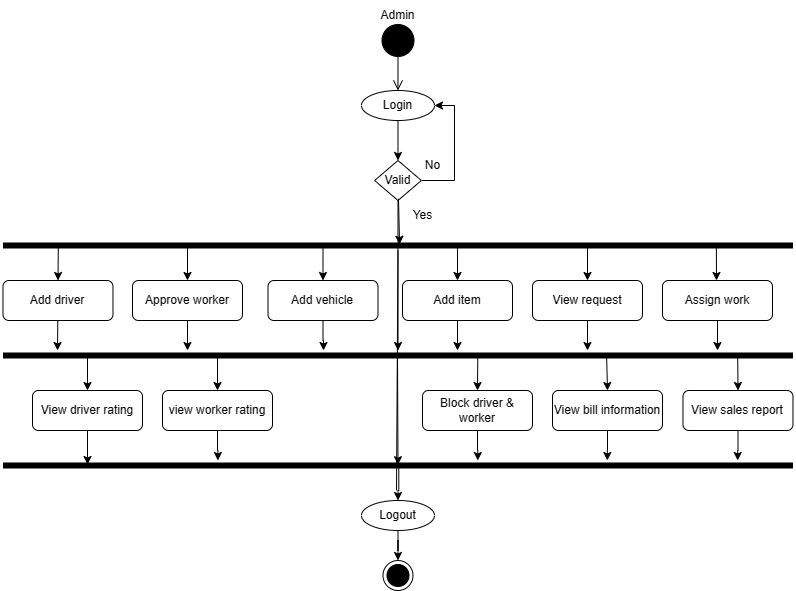

The diagram above was exported from draw.io. Its source (the exported page's mxGraphModel, read from the mxfile embedded in the PNG):
<mxGraphModel dx="992" dy="579" grid="1" gridSize="10" guides="1" tooltips="1" connect="1" arrows="1" fold="1" page="1" pageScale="1" pageWidth="850" pageHeight="1100" math="0" shadow="0">
  <root>
    <mxCell id="0" />
    <mxCell id="1" parent="0" />
    <mxCell id="n-ZacWmp71vY7AzZDaac-1" value="" style="ellipse;html=1;shape=startState;fillColor=#000000;strokeColor=#000000;" parent="1" vertex="1">
      <mxGeometry x="405.49" y="30" width="40" height="40" as="geometry" />
    </mxCell>
    <mxCell id="n-ZacWmp71vY7AzZDaac-2" value="" style="edgeStyle=orthogonalEdgeStyle;html=1;verticalAlign=bottom;endArrow=open;endSize=8;strokeColor=#000000;rounded=0;entryX=0.5;entryY=0;entryDx=0;entryDy=0;" parent="1" target="n-ZacWmp71vY7AzZDaac-3" edge="1">
      <mxGeometry relative="1" as="geometry">
        <mxPoint x="425" y="70" as="targetPoint" />
        <mxPoint x="425" y="50" as="sourcePoint" />
        <Array as="points">
          <mxPoint x="430" y="50" />
          <mxPoint x="426" y="50" />
        </Array>
      </mxGeometry>
    </mxCell>
    <mxCell id="n-ZacWmp71vY7AzZDaac-5" value="" style="edgeStyle=orthogonalEdgeStyle;rounded=0;orthogonalLoop=1;jettySize=auto;html=1;" parent="1" source="n-ZacWmp71vY7AzZDaac-3" target="n-ZacWmp71vY7AzZDaac-4" edge="1">
      <mxGeometry relative="1" as="geometry" />
    </mxCell>
    <mxCell id="n-ZacWmp71vY7AzZDaac-3" value="Login" style="ellipse;whiteSpace=wrap;html=1;" parent="1" vertex="1">
      <mxGeometry x="388.99" y="100" width="73" height="30" as="geometry" />
    </mxCell>
    <mxCell id="n-ZacWmp71vY7AzZDaac-45" style="edgeStyle=orthogonalEdgeStyle;rounded=0;orthogonalLoop=1;jettySize=auto;html=1;strokeColor=#000000;" parent="1" source="n-ZacWmp71vY7AzZDaac-4" target="n-ZacWmp71vY7AzZDaac-47" edge="1">
      <mxGeometry relative="1" as="geometry" />
    </mxCell>
    <mxCell id="n-ZacWmp71vY7AzZDaac-89" style="edgeStyle=orthogonalEdgeStyle;rounded=0;orthogonalLoop=1;jettySize=auto;html=1;entryX=1;entryY=0.5;entryDx=0;entryDy=0;strokeColor=#000000;" parent="1" source="n-ZacWmp71vY7AzZDaac-4" target="n-ZacWmp71vY7AzZDaac-3" edge="1">
      <mxGeometry relative="1" as="geometry">
        <Array as="points">
          <mxPoint x="482" y="190" />
          <mxPoint x="482" y="115" />
        </Array>
      </mxGeometry>
    </mxCell>
    <mxCell id="n-ZacWmp71vY7AzZDaac-4" value="Valid" style="rhombus;whiteSpace=wrap;html=1;" parent="1" vertex="1">
      <mxGeometry x="402.12" y="170" width="46.75" height="40" as="geometry" />
    </mxCell>
    <mxCell id="n-ZacWmp71vY7AzZDaac-53" value="" style="edgeStyle=orthogonalEdgeStyle;rounded=0;orthogonalLoop=1;jettySize=auto;html=1;strokeColor=#000000;exitX=0.903;exitY=0.6;exitDx=0;exitDy=0;exitPerimeter=0;" parent="1" source="n-ZacWmp71vY7AzZDaac-29" edge="1">
      <mxGeometry relative="1" as="geometry">
        <mxPoint x="744" y="290" as="targetPoint" />
      </mxGeometry>
    </mxCell>
    <mxCell id="n-ZacWmp71vY7AzZDaac-10" value="Add driver" style="rounded=1;whiteSpace=wrap;html=1;" parent="1" vertex="1">
      <mxGeometry x="30.490000000000002" y="290" width="110" height="40" as="geometry" />
    </mxCell>
    <mxCell id="n-ZacWmp71vY7AzZDaac-75" value="" style="edgeStyle=orthogonalEdgeStyle;rounded=0;orthogonalLoop=1;jettySize=auto;html=1;strokeColor=#000000;" parent="1" source="n-ZacWmp71vY7AzZDaac-11" edge="1">
      <mxGeometry relative="1" as="geometry">
        <mxPoint x="215" y="360" as="targetPoint" />
      </mxGeometry>
    </mxCell>
    <mxCell id="n-ZacWmp71vY7AzZDaac-11" value="Approve worker" style="rounded=1;whiteSpace=wrap;html=1;" parent="1" vertex="1">
      <mxGeometry x="160" y="290" width="110" height="40" as="geometry" />
    </mxCell>
    <mxCell id="n-ZacWmp71vY7AzZDaac-76" value="" style="edgeStyle=orthogonalEdgeStyle;rounded=0;orthogonalLoop=1;jettySize=auto;html=1;strokeColor=#000000;" parent="1" source="n-ZacWmp71vY7AzZDaac-13" edge="1">
      <mxGeometry relative="1" as="geometry">
        <mxPoint x="351" y="360" as="targetPoint" />
      </mxGeometry>
    </mxCell>
    <mxCell id="n-ZacWmp71vY7AzZDaac-13" value="Add vehicle" style="rounded=1;whiteSpace=wrap;html=1;" parent="1" vertex="1">
      <mxGeometry x="295.49" y="290" width="110" height="40" as="geometry" />
    </mxCell>
    <mxCell id="n-ZacWmp71vY7AzZDaac-78" value="" style="edgeStyle=orthogonalEdgeStyle;rounded=0;orthogonalLoop=1;jettySize=auto;html=1;strokeColor=#000000;" parent="1" source="n-ZacWmp71vY7AzZDaac-20" edge="1">
      <mxGeometry relative="1" as="geometry">
        <mxPoint x="485" y="360" as="targetPoint" />
      </mxGeometry>
    </mxCell>
    <mxCell id="n-ZacWmp71vY7AzZDaac-20" value="Add item" style="rounded=1;whiteSpace=wrap;html=1;" parent="1" vertex="1">
      <mxGeometry x="430" y="290" width="110" height="40" as="geometry" />
    </mxCell>
    <mxCell id="n-ZacWmp71vY7AzZDaac-79" value="" style="edgeStyle=orthogonalEdgeStyle;rounded=0;orthogonalLoop=1;jettySize=auto;html=1;strokeColor=#000000;" parent="1" source="n-ZacWmp71vY7AzZDaac-21" edge="1">
      <mxGeometry relative="1" as="geometry">
        <mxPoint x="615" y="360" as="targetPoint" />
      </mxGeometry>
    </mxCell>
    <mxCell id="n-ZacWmp71vY7AzZDaac-21" value="View request" style="rounded=1;whiteSpace=wrap;html=1;" parent="1" vertex="1">
      <mxGeometry x="560" y="290" width="110" height="40" as="geometry" />
    </mxCell>
    <mxCell id="n-ZacWmp71vY7AzZDaac-58" value="" style="edgeStyle=orthogonalEdgeStyle;rounded=0;orthogonalLoop=1;jettySize=auto;html=1;strokeColor=#000000;exitX=0.75;exitY=0.5;exitDx=0;exitDy=0;exitPerimeter=0;entryX=0.5;entryY=0;entryDx=0;entryDy=0;" parent="1" source="n-ZacWmp71vY7AzZDaac-29" target="n-ZacWmp71vY7AzZDaac-21" edge="1">
      <mxGeometry relative="1" as="geometry">
        <mxPoint x="623" y="290" as="targetPoint" />
      </mxGeometry>
    </mxCell>
    <mxCell id="n-ZacWmp71vY7AzZDaac-80" value="" style="edgeStyle=orthogonalEdgeStyle;rounded=0;orthogonalLoop=1;jettySize=auto;html=1;strokeColor=#000000;" parent="1" source="n-ZacWmp71vY7AzZDaac-22" edge="1">
      <mxGeometry relative="1" as="geometry">
        <mxPoint x="745" y="360" as="targetPoint" />
      </mxGeometry>
    </mxCell>
    <mxCell id="n-ZacWmp71vY7AzZDaac-22" value="Assign work" style="rounded=1;whiteSpace=wrap;html=1;" parent="1" vertex="1">
      <mxGeometry x="690" y="290" width="110" height="40" as="geometry" />
    </mxCell>
    <mxCell id="n-ZacWmp71vY7AzZDaac-65" style="edgeStyle=orthogonalEdgeStyle;rounded=0;orthogonalLoop=1;jettySize=auto;html=1;entryX=0.107;entryY=0.4;entryDx=0;entryDy=0;entryPerimeter=0;strokeColor=#000000;" parent="1" source="n-ZacWmp71vY7AzZDaac-23" target="n-ZacWmp71vY7AzZDaac-48" edge="1">
      <mxGeometry relative="1" as="geometry" />
    </mxCell>
    <mxCell id="n-ZacWmp71vY7AzZDaac-23" value="View driver rating" style="rounded=1;whiteSpace=wrap;html=1;" parent="1" vertex="1">
      <mxGeometry x="60" y="400" width="110" height="40" as="geometry" />
    </mxCell>
    <mxCell id="n-ZacWmp71vY7AzZDaac-66" style="edgeStyle=orthogonalEdgeStyle;rounded=0;orthogonalLoop=1;jettySize=auto;html=1;entryX=0.272;entryY=0;entryDx=0;entryDy=0;entryPerimeter=0;strokeColor=#000000;" parent="1" source="n-ZacWmp71vY7AzZDaac-24" target="n-ZacWmp71vY7AzZDaac-48" edge="1">
      <mxGeometry relative="1" as="geometry" />
    </mxCell>
    <mxCell id="n-ZacWmp71vY7AzZDaac-24" value="view worker rating" style="rounded=1;whiteSpace=wrap;html=1;" parent="1" vertex="1">
      <mxGeometry x="190" y="400" width="110" height="40" as="geometry" />
    </mxCell>
    <mxCell id="n-ZacWmp71vY7AzZDaac-68" style="edgeStyle=orthogonalEdgeStyle;rounded=0;orthogonalLoop=1;jettySize=auto;html=1;entryX=0.601;entryY=0;entryDx=0;entryDy=0;entryPerimeter=0;strokeColor=#000000;" parent="1" source="n-ZacWmp71vY7AzZDaac-26" target="n-ZacWmp71vY7AzZDaac-48" edge="1">
      <mxGeometry relative="1" as="geometry" />
    </mxCell>
    <mxCell id="n-ZacWmp71vY7AzZDaac-26" value="Block driver &amp;amp; worker" style="rounded=1;whiteSpace=wrap;html=1;" parent="1" vertex="1">
      <mxGeometry x="450" y="400" width="110" height="40" as="geometry" />
    </mxCell>
    <mxCell id="n-ZacWmp71vY7AzZDaac-70" style="edgeStyle=orthogonalEdgeStyle;rounded=0;orthogonalLoop=1;jettySize=auto;html=1;entryX=0.765;entryY=0;entryDx=0;entryDy=0;entryPerimeter=0;strokeColor=#000000;" parent="1" source="n-ZacWmp71vY7AzZDaac-27" target="n-ZacWmp71vY7AzZDaac-48" edge="1">
      <mxGeometry relative="1" as="geometry" />
    </mxCell>
    <mxCell id="n-ZacWmp71vY7AzZDaac-27" value="View bill information" style="rounded=1;whiteSpace=wrap;html=1;" parent="1" vertex="1">
      <mxGeometry x="580" y="400" width="110" height="40" as="geometry" />
    </mxCell>
    <mxCell id="n-ZacWmp71vY7AzZDaac-71" style="edgeStyle=orthogonalEdgeStyle;rounded=0;orthogonalLoop=1;jettySize=auto;html=1;entryX=0.93;entryY=0;entryDx=0;entryDy=0;entryPerimeter=0;strokeColor=#000000;" parent="1" source="n-ZacWmp71vY7AzZDaac-28" target="n-ZacWmp71vY7AzZDaac-48" edge="1">
      <mxGeometry relative="1" as="geometry" />
    </mxCell>
    <mxCell id="n-ZacWmp71vY7AzZDaac-28" value="View sales report" style="rounded=1;whiteSpace=wrap;html=1;" parent="1" vertex="1">
      <mxGeometry x="710.49" y="400" width="110" height="40" as="geometry" />
    </mxCell>
    <mxCell id="n-ZacWmp71vY7AzZDaac-59" value="" style="edgeStyle=orthogonalEdgeStyle;rounded=0;orthogonalLoop=1;jettySize=auto;html=1;strokeColor=#000000;entryX=0.5;entryY=0;entryDx=0;entryDy=0;exitX=0.41;exitY=0.7;exitDx=0;exitDy=0;exitPerimeter=0;" parent="1" source="n-ZacWmp71vY7AzZDaac-29" target="n-ZacWmp71vY7AzZDaac-13" edge="1">
      <mxGeometry relative="1" as="geometry">
        <mxPoint x="370" y="270" as="sourcePoint" />
        <mxPoint x="358" y="290" as="targetPoint" />
        <Array as="points">
          <mxPoint x="350" y="257" />
        </Array>
      </mxGeometry>
    </mxCell>
    <mxCell id="n-ZacWmp71vY7AzZDaac-60" value="" style="edgeStyle=orthogonalEdgeStyle;rounded=0;orthogonalLoop=1;jettySize=auto;html=1;strokeColor=#000000;entryX=0.5;entryY=0;entryDx=0;entryDy=0;exitX=0.579;exitY=0.3;exitDx=0;exitDy=0;exitPerimeter=0;" parent="1" source="n-ZacWmp71vY7AzZDaac-29" target="n-ZacWmp71vY7AzZDaac-20" edge="1">
      <mxGeometry relative="1" as="geometry">
        <mxPoint x="480" y="250" as="sourcePoint" />
      </mxGeometry>
    </mxCell>
    <mxCell id="n-ZacWmp71vY7AzZDaac-29" value="" style="shape=line;html=1;strokeWidth=6;strokeColor=#000000;" parent="1" vertex="1">
      <mxGeometry x="30.49" y="250" width="790" height="10" as="geometry" />
    </mxCell>
    <mxCell id="n-ZacWmp71vY7AzZDaac-37" value="Admin" style="text;html=1;align=center;verticalAlign=middle;resizable=0;points=[];autosize=1;strokeColor=none;fillColor=none;" parent="1" vertex="1">
      <mxGeometry x="395" y="10" width="60" height="30" as="geometry" />
    </mxCell>
    <mxCell id="n-ZacWmp71vY7AzZDaac-47" value="" style="shape=line;html=1;strokeWidth=6;strokeColor=#000000;" parent="1" vertex="1">
      <mxGeometry x="30.489999999999995" y="360" width="790" height="10" as="geometry" />
    </mxCell>
    <mxCell id="n-ZacWmp71vY7AzZDaac-62" value="" style="edgeStyle=orthogonalEdgeStyle;rounded=0;orthogonalLoop=1;jettySize=auto;html=1;strokeColor=#000000;exitX=0.501;exitY=0.6;exitDx=0;exitDy=0;exitPerimeter=0;" parent="1" source="n-ZacWmp71vY7AzZDaac-48" target="n-ZacWmp71vY7AzZDaac-61" edge="1">
      <mxGeometry relative="1" as="geometry">
        <mxPoint x="426" y="470" as="sourcePoint" />
      </mxGeometry>
    </mxCell>
    <mxCell id="n-ZacWmp71vY7AzZDaac-48" value="" style="shape=line;html=1;strokeWidth=6;strokeColor=#000000;" parent="1" vertex="1">
      <mxGeometry x="30.49000000000001" y="470" width="790" height="10" as="geometry" />
    </mxCell>
    <mxCell id="n-ZacWmp71vY7AzZDaac-50" value="" style="endArrow=classic;html=1;rounded=0;strokeColor=#000000;entryX=0.5;entryY=0;entryDx=0;entryDy=0;exitX=0.07;exitY=0.7;exitDx=0;exitDy=0;exitPerimeter=0;" parent="1" source="n-ZacWmp71vY7AzZDaac-29" target="n-ZacWmp71vY7AzZDaac-10" edge="1">
      <mxGeometry width="50" height="50" relative="1" as="geometry">
        <mxPoint x="85" y="250" as="sourcePoint" />
        <mxPoint x="80" y="290" as="targetPoint" />
      </mxGeometry>
    </mxCell>
    <mxCell id="n-ZacWmp71vY7AzZDaac-52" value="" style="endArrow=classic;html=1;rounded=0;strokeColor=#000000;entryX=0.5;entryY=0;entryDx=0;entryDy=0;" parent="1" target="n-ZacWmp71vY7AzZDaac-11" edge="1">
      <mxGeometry width="50" height="50" relative="1" as="geometry">
        <mxPoint x="215" y="255" as="sourcePoint" />
        <mxPoint x="260" y="260" as="targetPoint" />
      </mxGeometry>
    </mxCell>
    <mxCell id="n-ZacWmp71vY7AzZDaac-64" value="" style="edgeStyle=orthogonalEdgeStyle;rounded=0;orthogonalLoop=1;jettySize=auto;html=1;strokeColor=#000000;" parent="1" source="n-ZacWmp71vY7AzZDaac-61" target="n-ZacWmp71vY7AzZDaac-63" edge="1">
      <mxGeometry relative="1" as="geometry" />
    </mxCell>
    <mxCell id="n-ZacWmp71vY7AzZDaac-61" value="Logout" style="ellipse;whiteSpace=wrap;html=1;" parent="1" vertex="1">
      <mxGeometry x="388.99" y="510" width="73" height="30" as="geometry" />
    </mxCell>
    <mxCell id="n-ZacWmp71vY7AzZDaac-63" value="" style="ellipse;html=1;shape=endState;fillColor=#000000;strokeColor=#000000;" parent="1" vertex="1">
      <mxGeometry x="410.49" y="570" width="30" height="30" as="geometry" />
    </mxCell>
    <mxCell id="n-ZacWmp71vY7AzZDaac-73" value="" style="endArrow=classic;html=1;rounded=0;strokeColor=#000000;" parent="1" source="n-ZacWmp71vY7AzZDaac-10" edge="1">
      <mxGeometry width="50" height="50" relative="1" as="geometry">
        <mxPoint x="85.49000000000001" y="380" as="sourcePoint" />
        <mxPoint x="85" y="360" as="targetPoint" />
      </mxGeometry>
    </mxCell>
    <mxCell id="n-ZacWmp71vY7AzZDaac-81" value="" style="endArrow=classic;html=1;rounded=0;strokeColor=#000000;entryX=0.5;entryY=0;entryDx=0;entryDy=0;" parent="1" target="n-ZacWmp71vY7AzZDaac-23" edge="1">
      <mxGeometry width="50" height="50" relative="1" as="geometry">
        <mxPoint x="115" y="365" as="sourcePoint" />
        <mxPoint x="160" y="370" as="targetPoint" />
      </mxGeometry>
    </mxCell>
    <mxCell id="n-ZacWmp71vY7AzZDaac-82" value="" style="endArrow=classic;html=1;rounded=0;strokeColor=#000000;entryX=0.5;entryY=0;entryDx=0;entryDy=0;" parent="1" target="n-ZacWmp71vY7AzZDaac-24" edge="1">
      <mxGeometry width="50" height="50" relative="1" as="geometry">
        <mxPoint x="245" y="365" as="sourcePoint" />
        <mxPoint x="270" y="370" as="targetPoint" />
      </mxGeometry>
    </mxCell>
    <mxCell id="n-ZacWmp71vY7AzZDaac-84" value="" style="endArrow=classic;html=1;rounded=0;strokeColor=#000000;entryX=0.5;entryY=0;entryDx=0;entryDy=0;exitX=0.601;exitY=0.4;exitDx=0;exitDy=0;exitPerimeter=0;" parent="1" source="n-ZacWmp71vY7AzZDaac-47" target="n-ZacWmp71vY7AzZDaac-26" edge="1">
      <mxGeometry width="50" height="50" relative="1" as="geometry">
        <mxPoint x="505" y="370" as="sourcePoint" />
        <mxPoint x="530" y="380" as="targetPoint" />
      </mxGeometry>
    </mxCell>
    <mxCell id="n-ZacWmp71vY7AzZDaac-85" value="" style="endArrow=classic;html=1;rounded=0;strokeColor=#000000;exitX=0.764;exitY=0.3;exitDx=0;exitDy=0;exitPerimeter=0;entryX=0.5;entryY=0;entryDx=0;entryDy=0;" parent="1" source="n-ZacWmp71vY7AzZDaac-47" target="n-ZacWmp71vY7AzZDaac-27" edge="1">
      <mxGeometry width="50" height="50" relative="1" as="geometry">
        <mxPoint x="610" y="420" as="sourcePoint" />
        <mxPoint x="660" y="370" as="targetPoint" />
      </mxGeometry>
    </mxCell>
    <mxCell id="n-ZacWmp71vY7AzZDaac-86" value="" style="endArrow=classic;html=1;rounded=0;strokeColor=#000000;entryX=0.5;entryY=0;entryDx=0;entryDy=0;exitX=0.93;exitY=0.5;exitDx=0;exitDy=0;exitPerimeter=0;" parent="1" source="n-ZacWmp71vY7AzZDaac-47" target="n-ZacWmp71vY7AzZDaac-28" edge="1">
      <mxGeometry width="50" height="50" relative="1" as="geometry">
        <mxPoint x="760" y="365" as="sourcePoint" />
        <mxPoint x="790" y="360" as="targetPoint" />
      </mxGeometry>
    </mxCell>
    <mxCell id="n-ZacWmp71vY7AzZDaac-90" value="Yes" style="text;html=1;align=center;verticalAlign=middle;resizable=0;points=[];autosize=1;strokeColor=none;fillColor=none;" parent="1" vertex="1">
      <mxGeometry x="430" y="210" width="40" height="30" as="geometry" />
    </mxCell>
    <mxCell id="n-ZacWmp71vY7AzZDaac-92" value="No" style="text;html=1;align=center;verticalAlign=middle;resizable=0;points=[];autosize=1;strokeColor=none;fillColor=none;" parent="1" vertex="1">
      <mxGeometry x="440.49" y="160" width="40" height="30" as="geometry" />
    </mxCell>
    <mxCell id="lGXCTltVQ5AwwzqocgQe-1" value="" style="endArrow=classic;html=1;rounded=0;exitX=-0.1;exitY=-0.06;exitDx=0;exitDy=0;exitPerimeter=0;entryX=0.502;entryY=0.38;entryDx=0;entryDy=0;entryPerimeter=0;" parent="1" source="n-ZacWmp71vY7AzZDaac-90" target="n-ZacWmp71vY7AzZDaac-29" edge="1">
      <mxGeometry width="50" height="50" relative="1" as="geometry">
        <mxPoint x="420" y="210" as="sourcePoint" />
        <mxPoint x="430" y="250" as="targetPoint" />
      </mxGeometry>
    </mxCell>
    <mxCell id="qThD1I85mTIm4M13RNxc-1" value="" style="endArrow=classic;html=1;entryX=0.5;entryY=0.42;entryDx=0;entryDy=0;entryPerimeter=0;" edge="1" parent="1" target="n-ZacWmp71vY7AzZDaac-48">
      <mxGeometry width="50" height="50" relative="1" as="geometry">
        <mxPoint x="425" y="362" as="sourcePoint" />
        <mxPoint x="450" y="270" as="targetPoint" />
      </mxGeometry>
    </mxCell>
    <mxCell id="qThD1I85mTIm4M13RNxc-2" value="" style="endArrow=none;html=1;" edge="1" parent="1" target="n-ZacWmp71vY7AzZDaac-29">
      <mxGeometry width="50" height="50" relative="1" as="geometry">
        <mxPoint x="424" y="500" as="sourcePoint" />
        <mxPoint x="450" y="270" as="targetPoint" />
      </mxGeometry>
    </mxCell>
  </root>
</mxGraphModel>